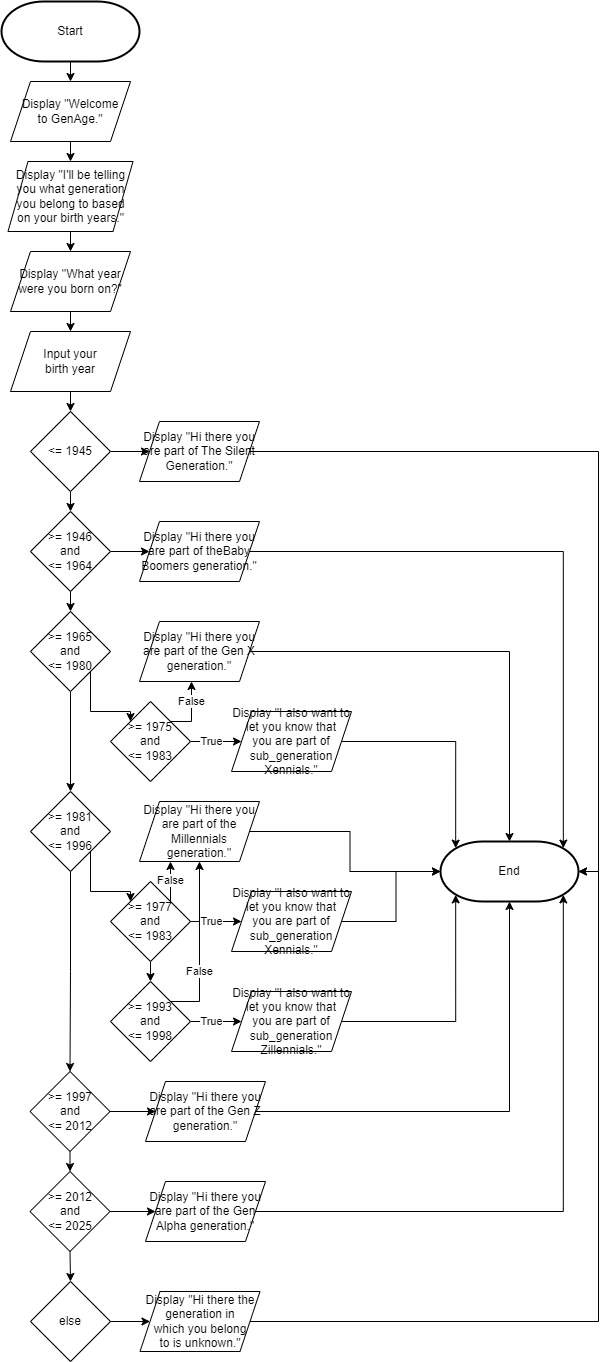

The diagram above was exported from draw.io. Its source (the exported page's mxGraphModel, read from the mxfile embedded in the PNG):
<mxGraphModel dx="1434" dy="738" grid="1" gridSize="10" guides="1" tooltips="1" connect="1" arrows="1" fold="1" page="1" pageScale="1" pageWidth="850" pageHeight="1100" math="0" shadow="0">
  <root>
    <mxCell id="0" />
    <mxCell id="1" parent="0" />
    <mxCell id="6rs21IfhDHlt4faAyoQU-5" style="edgeStyle=orthogonalEdgeStyle;rounded=0;orthogonalLoop=1;jettySize=auto;html=1;exitX=0.5;exitY=1;exitDx=0;exitDy=0;exitPerimeter=0;entryX=0.5;entryY=0;entryDx=0;entryDy=0;" parent="1" source="6rs21IfhDHlt4faAyoQU-2" target="6rs21IfhDHlt4faAyoQU-3" edge="1">
      <mxGeometry relative="1" as="geometry" />
    </mxCell>
    <mxCell id="6rs21IfhDHlt4faAyoQU-2" value="Start" style="strokeWidth=2;html=1;shape=mxgraph.flowchart.terminator;whiteSpace=wrap;" parent="1" vertex="1">
      <mxGeometry x="130" y="230" width="138" height="60" as="geometry" />
    </mxCell>
    <mxCell id="6rs21IfhDHlt4faAyoQU-6" style="edgeStyle=orthogonalEdgeStyle;rounded=0;orthogonalLoop=1;jettySize=auto;html=1;exitX=0.5;exitY=1;exitDx=0;exitDy=0;entryX=0.5;entryY=0;entryDx=0;entryDy=0;" parent="1" source="6rs21IfhDHlt4faAyoQU-3" target="6rs21IfhDHlt4faAyoQU-4" edge="1">
      <mxGeometry relative="1" as="geometry" />
    </mxCell>
    <mxCell id="6rs21IfhDHlt4faAyoQU-3" value="Display &quot;Welcome&lt;br&gt;to GenAge.&quot;" style="shape=parallelogram;perimeter=parallelogramPerimeter;whiteSpace=wrap;html=1;fixedSize=1;" parent="1" vertex="1">
      <mxGeometry x="139" y="310" width="120" height="60" as="geometry" />
    </mxCell>
    <mxCell id="6rs21IfhDHlt4faAyoQU-8" style="edgeStyle=orthogonalEdgeStyle;rounded=0;orthogonalLoop=1;jettySize=auto;html=1;exitX=0.5;exitY=1;exitDx=0;exitDy=0;entryX=0.5;entryY=0;entryDx=0;entryDy=0;" parent="1" source="6rs21IfhDHlt4faAyoQU-4" target="6rs21IfhDHlt4faAyoQU-7" edge="1">
      <mxGeometry relative="1" as="geometry" />
    </mxCell>
    <mxCell id="6rs21IfhDHlt4faAyoQU-4" value="Display &quot;I'll be telling you what generation you belong to based on your birth years.&quot;" style="shape=parallelogram;perimeter=parallelogramPerimeter;whiteSpace=wrap;html=1;fixedSize=1;" parent="1" vertex="1">
      <mxGeometry x="136.5" y="390" width="125" height="70" as="geometry" />
    </mxCell>
    <mxCell id="6rs21IfhDHlt4faAyoQU-10" style="edgeStyle=orthogonalEdgeStyle;rounded=0;orthogonalLoop=1;jettySize=auto;html=1;exitX=0.5;exitY=1;exitDx=0;exitDy=0;entryX=0.5;entryY=0;entryDx=0;entryDy=0;" parent="1" source="6rs21IfhDHlt4faAyoQU-7" target="6rs21IfhDHlt4faAyoQU-9" edge="1">
      <mxGeometry relative="1" as="geometry" />
    </mxCell>
    <mxCell id="6rs21IfhDHlt4faAyoQU-7" value="Display &quot;What year were you born on?&quot;" style="shape=parallelogram;perimeter=parallelogramPerimeter;whiteSpace=wrap;html=1;fixedSize=1;" parent="1" vertex="1">
      <mxGeometry x="139" y="480" width="120" height="60" as="geometry" />
    </mxCell>
    <mxCell id="6rs21IfhDHlt4faAyoQU-66" style="edgeStyle=orthogonalEdgeStyle;rounded=0;orthogonalLoop=1;jettySize=auto;html=1;exitX=0.5;exitY=1;exitDx=0;exitDy=0;entryX=0.5;entryY=0;entryDx=0;entryDy=0;" parent="1" source="6rs21IfhDHlt4faAyoQU-9" target="6rs21IfhDHlt4faAyoQU-65" edge="1">
      <mxGeometry relative="1" as="geometry" />
    </mxCell>
    <mxCell id="6rs21IfhDHlt4faAyoQU-9" value="Input your&lt;br&gt;birth year" style="shape=parallelogram;perimeter=parallelogramPerimeter;whiteSpace=wrap;html=1;fixedSize=1;" parent="1" vertex="1">
      <mxGeometry x="139" y="560" width="120" height="60" as="geometry" />
    </mxCell>
    <mxCell id="6rs21IfhDHlt4faAyoQU-16" value="Display &quot;Hi there you are part of The Silent&lt;br&gt;Generation.&quot;" style="shape=parallelogram;perimeter=parallelogramPerimeter;whiteSpace=wrap;html=1;fixedSize=1;" parent="1" vertex="1">
      <mxGeometry x="268" y="650" width="120" height="60" as="geometry" />
    </mxCell>
    <mxCell id="6rs21IfhDHlt4faAyoQU-17" value="Display &quot;Hi there you are part of theBaby Boomers generation.&quot;" style="shape=parallelogram;perimeter=parallelogramPerimeter;whiteSpace=wrap;html=1;fixedSize=1;" parent="1" vertex="1">
      <mxGeometry x="268" y="750" width="120" height="60" as="geometry" />
    </mxCell>
    <mxCell id="6rs21IfhDHlt4faAyoQU-24" value="Display &quot;Hi there you are part of the Gen X generation.&quot;" style="shape=parallelogram;perimeter=parallelogramPerimeter;whiteSpace=wrap;html=1;fixedSize=1;" parent="1" vertex="1">
      <mxGeometry x="268" y="850" width="120" height="60" as="geometry" />
    </mxCell>
    <mxCell id="6rs21IfhDHlt4faAyoQU-26" value="Display &quot;I also want to let you know that&lt;br&gt;you are part of sub_generation Zillennials.&quot;" style="shape=parallelogram;perimeter=parallelogramPerimeter;whiteSpace=wrap;html=1;fixedSize=1;" parent="1" vertex="1">
      <mxGeometry x="360" y="1220" width="120" height="60" as="geometry" />
    </mxCell>
    <mxCell id="6rs21IfhDHlt4faAyoQU-27" value="Display &quot;Hi there you are part of the Millennials&lt;br&gt;generation.&quot;" style="shape=parallelogram;perimeter=parallelogramPerimeter;whiteSpace=wrap;html=1;fixedSize=1;" parent="1" vertex="1">
      <mxGeometry x="268" y="1030" width="120" height="60" as="geometry" />
    </mxCell>
    <mxCell id="6rs21IfhDHlt4faAyoQU-28" value="Display &quot;I also want to let you know that&lt;br&gt;you are part of sub_generation Xennials.&quot;" style="shape=parallelogram;perimeter=parallelogramPerimeter;whiteSpace=wrap;html=1;fixedSize=1;" parent="1" vertex="1">
      <mxGeometry x="360" y="940" width="120" height="60" as="geometry" />
    </mxCell>
    <mxCell id="6rs21IfhDHlt4faAyoQU-34" value="Display &quot;Hi there you are part of the Gen Z&lt;br&gt;generation.&quot;" style="shape=parallelogram;perimeter=parallelogramPerimeter;whiteSpace=wrap;html=1;fixedSize=1;" parent="1" vertex="1">
      <mxGeometry x="274" y="1310" width="120" height="60" as="geometry" />
    </mxCell>
    <mxCell id="6rs21IfhDHlt4faAyoQU-35" value="Display &quot;Hi there you are part of the Gen Alpha generation.&quot;" style="shape=parallelogram;perimeter=parallelogramPerimeter;whiteSpace=wrap;html=1;fixedSize=1;" parent="1" vertex="1">
      <mxGeometry x="274" y="1410" width="120" height="60" as="geometry" />
    </mxCell>
    <mxCell id="6rs21IfhDHlt4faAyoQU-72" style="edgeStyle=orthogonalEdgeStyle;rounded=0;orthogonalLoop=1;jettySize=auto;html=1;exitX=0.5;exitY=1;exitDx=0;exitDy=0;entryX=0.5;entryY=0;entryDx=0;entryDy=0;" parent="1" source="6rs21IfhDHlt4faAyoQU-65" target="6rs21IfhDHlt4faAyoQU-67" edge="1">
      <mxGeometry relative="1" as="geometry" />
    </mxCell>
    <mxCell id="6rs21IfhDHlt4faAyoQU-77" style="edgeStyle=orthogonalEdgeStyle;rounded=0;orthogonalLoop=1;jettySize=auto;html=1;exitX=1;exitY=0.5;exitDx=0;exitDy=0;entryX=0;entryY=0.5;entryDx=0;entryDy=0;" parent="1" source="6rs21IfhDHlt4faAyoQU-65" target="6rs21IfhDHlt4faAyoQU-16" edge="1">
      <mxGeometry relative="1" as="geometry" />
    </mxCell>
    <mxCell id="6rs21IfhDHlt4faAyoQU-65" value="&amp;lt;= 1945" style="rhombus;whiteSpace=wrap;html=1;" parent="1" vertex="1">
      <mxGeometry x="159" y="640" width="80" height="80" as="geometry" />
    </mxCell>
    <mxCell id="6rs21IfhDHlt4faAyoQU-73" style="edgeStyle=orthogonalEdgeStyle;rounded=0;orthogonalLoop=1;jettySize=auto;html=1;exitX=0.5;exitY=1;exitDx=0;exitDy=0;entryX=0.5;entryY=0;entryDx=0;entryDy=0;" parent="1" source="6rs21IfhDHlt4faAyoQU-67" target="6rs21IfhDHlt4faAyoQU-68" edge="1">
      <mxGeometry relative="1" as="geometry" />
    </mxCell>
    <mxCell id="6rs21IfhDHlt4faAyoQU-78" style="edgeStyle=orthogonalEdgeStyle;rounded=0;orthogonalLoop=1;jettySize=auto;html=1;exitX=1;exitY=0.5;exitDx=0;exitDy=0;entryX=0;entryY=0.5;entryDx=0;entryDy=0;" parent="1" source="6rs21IfhDHlt4faAyoQU-67" target="6rs21IfhDHlt4faAyoQU-17" edge="1">
      <mxGeometry relative="1" as="geometry" />
    </mxCell>
    <mxCell id="6rs21IfhDHlt4faAyoQU-67" value="&amp;gt;= 1946&lt;br&gt;and&lt;br&gt;&amp;lt;= 1964" style="rhombus;whiteSpace=wrap;html=1;" parent="1" vertex="1">
      <mxGeometry x="159" y="740" width="80" height="80" as="geometry" />
    </mxCell>
    <mxCell id="9bBGM34KST4oJEX7zldf-2" style="edgeStyle=orthogonalEdgeStyle;rounded=0;orthogonalLoop=1;jettySize=auto;html=1;exitX=1;exitY=1;exitDx=0;exitDy=0;entryX=0;entryY=0;entryDx=0;entryDy=0;" parent="1" source="6rs21IfhDHlt4faAyoQU-68" target="6rs21IfhDHlt4faAyoQU-84" edge="1">
      <mxGeometry relative="1" as="geometry" />
    </mxCell>
    <mxCell id="9bBGM34KST4oJEX7zldf-4" style="edgeStyle=orthogonalEdgeStyle;rounded=0;orthogonalLoop=1;jettySize=auto;html=1;exitX=0.5;exitY=1;exitDx=0;exitDy=0;entryX=0.5;entryY=0;entryDx=0;entryDy=0;" parent="1" source="6rs21IfhDHlt4faAyoQU-68" target="6rs21IfhDHlt4faAyoQU-69" edge="1">
      <mxGeometry relative="1" as="geometry" />
    </mxCell>
    <mxCell id="6rs21IfhDHlt4faAyoQU-68" value="&amp;gt;= 1965&lt;br&gt;and&lt;br&gt;&amp;lt;= 1980" style="rhombus;whiteSpace=wrap;html=1;" parent="1" vertex="1">
      <mxGeometry x="159" y="840" width="80" height="80" as="geometry" />
    </mxCell>
    <mxCell id="9bBGM34KST4oJEX7zldf-7" style="edgeStyle=orthogonalEdgeStyle;rounded=0;orthogonalLoop=1;jettySize=auto;html=1;exitX=1;exitY=1;exitDx=0;exitDy=0;entryX=0;entryY=0;entryDx=0;entryDy=0;" parent="1" source="6rs21IfhDHlt4faAyoQU-69" target="9bBGM34KST4oJEX7zldf-6" edge="1">
      <mxGeometry relative="1" as="geometry" />
    </mxCell>
    <mxCell id="9bBGM34KST4oJEX7zldf-11" style="edgeStyle=orthogonalEdgeStyle;rounded=0;orthogonalLoop=1;jettySize=auto;html=1;exitX=0.5;exitY=1;exitDx=0;exitDy=0;entryX=0.5;entryY=0;entryDx=0;entryDy=0;" parent="1" source="6rs21IfhDHlt4faAyoQU-69" target="6rs21IfhDHlt4faAyoQU-70" edge="1">
      <mxGeometry relative="1" as="geometry" />
    </mxCell>
    <mxCell id="6rs21IfhDHlt4faAyoQU-69" value="&amp;gt;= 1981&lt;br&gt;and&lt;br&gt;&amp;lt;= 1996" style="rhombus;whiteSpace=wrap;html=1;" parent="1" vertex="1">
      <mxGeometry x="159" y="1020" width="80" height="80" as="geometry" />
    </mxCell>
    <mxCell id="6rs21IfhDHlt4faAyoQU-76" style="edgeStyle=orthogonalEdgeStyle;rounded=0;orthogonalLoop=1;jettySize=auto;html=1;exitX=0.5;exitY=1;exitDx=0;exitDy=0;entryX=0.5;entryY=0;entryDx=0;entryDy=0;" parent="1" source="6rs21IfhDHlt4faAyoQU-70" target="6rs21IfhDHlt4faAyoQU-71" edge="1">
      <mxGeometry relative="1" as="geometry" />
    </mxCell>
    <mxCell id="6rs21IfhDHlt4faAyoQU-82" style="edgeStyle=orthogonalEdgeStyle;rounded=0;orthogonalLoop=1;jettySize=auto;html=1;exitX=1;exitY=0.5;exitDx=0;exitDy=0;entryX=0;entryY=0.5;entryDx=0;entryDy=0;" parent="1" source="6rs21IfhDHlt4faAyoQU-70" target="6rs21IfhDHlt4faAyoQU-34" edge="1">
      <mxGeometry relative="1" as="geometry" />
    </mxCell>
    <mxCell id="6rs21IfhDHlt4faAyoQU-70" value="&amp;gt;= 1997&lt;br&gt;and&lt;br&gt;&amp;lt;= 2012" style="rhombus;whiteSpace=wrap;html=1;" parent="1" vertex="1">
      <mxGeometry x="158.5" y="1300" width="80" height="80" as="geometry" />
    </mxCell>
    <mxCell id="6rs21IfhDHlt4faAyoQU-83" style="edgeStyle=orthogonalEdgeStyle;rounded=0;orthogonalLoop=1;jettySize=auto;html=1;exitX=1;exitY=0.5;exitDx=0;exitDy=0;entryX=0;entryY=0.5;entryDx=0;entryDy=0;" parent="1" source="6rs21IfhDHlt4faAyoQU-71" target="6rs21IfhDHlt4faAyoQU-35" edge="1">
      <mxGeometry relative="1" as="geometry" />
    </mxCell>
    <mxCell id="kz7w0dBx56OjWgjcjmrd-1" style="edgeStyle=orthogonalEdgeStyle;rounded=0;orthogonalLoop=1;jettySize=auto;html=1;exitX=0.5;exitY=1;exitDx=0;exitDy=0;entryX=0.5;entryY=0;entryDx=0;entryDy=0;" parent="1" source="6rs21IfhDHlt4faAyoQU-71" target="6rs21IfhDHlt4faAyoQU-90" edge="1">
      <mxGeometry relative="1" as="geometry" />
    </mxCell>
    <mxCell id="6rs21IfhDHlt4faAyoQU-71" value="&amp;gt;= 2012&lt;br&gt;and&lt;br&gt;&amp;lt;= 2025" style="rhombus;whiteSpace=wrap;html=1;" parent="1" vertex="1">
      <mxGeometry x="158.5" y="1400" width="80" height="80" as="geometry" />
    </mxCell>
    <mxCell id="9bBGM34KST4oJEX7zldf-3" value="True" style="edgeStyle=orthogonalEdgeStyle;rounded=0;orthogonalLoop=1;jettySize=auto;html=1;exitX=1;exitY=0.5;exitDx=0;exitDy=0;entryX=0;entryY=0.5;entryDx=0;entryDy=0;" parent="1" source="6rs21IfhDHlt4faAyoQU-84" target="6rs21IfhDHlt4faAyoQU-28" edge="1">
      <mxGeometry x="-0.1765" relative="1" as="geometry">
        <mxPoint as="offset" />
      </mxGeometry>
    </mxCell>
    <mxCell id="AexT4AI0SMJJ1yqfJ4Qa-10" value="False" style="edgeStyle=orthogonalEdgeStyle;rounded=0;orthogonalLoop=1;jettySize=auto;html=1;exitX=1;exitY=0;exitDx=0;exitDy=0;" parent="1" source="6rs21IfhDHlt4faAyoQU-84" edge="1">
      <mxGeometry x="0.3443" relative="1" as="geometry">
        <mxPoint x="320" y="910" as="targetPoint" />
        <Array as="points">
          <mxPoint x="320" y="950" />
          <mxPoint x="320" y="910" />
        </Array>
        <mxPoint as="offset" />
      </mxGeometry>
    </mxCell>
    <mxCell id="6rs21IfhDHlt4faAyoQU-84" value="&amp;gt;= 1975&lt;br&gt;and&lt;br&gt;&amp;lt;= 1983" style="rhombus;whiteSpace=wrap;html=1;" parent="1" vertex="1">
      <mxGeometry x="239" y="930" width="80" height="80" as="geometry" />
    </mxCell>
    <mxCell id="9bBGM34KST4oJEX7zldf-10" value="True" style="edgeStyle=orthogonalEdgeStyle;rounded=0;orthogonalLoop=1;jettySize=auto;html=1;exitX=1;exitY=0.5;exitDx=0;exitDy=0;entryX=0;entryY=0.5;entryDx=0;entryDy=0;" parent="1" source="6rs21IfhDHlt4faAyoQU-86" target="6rs21IfhDHlt4faAyoQU-26" edge="1">
      <mxGeometry x="-0.1765" relative="1" as="geometry">
        <mxPoint as="offset" />
      </mxGeometry>
    </mxCell>
    <mxCell id="AexT4AI0SMJJ1yqfJ4Qa-12" value="False" style="edgeStyle=orthogonalEdgeStyle;rounded=0;orthogonalLoop=1;jettySize=auto;html=1;exitX=1;exitY=0;exitDx=0;exitDy=0;entryX=0.5;entryY=1;entryDx=0;entryDy=0;" parent="1" source="6rs21IfhDHlt4faAyoQU-86" target="6rs21IfhDHlt4faAyoQU-27" edge="1">
      <mxGeometry x="-0.3018" relative="1" as="geometry">
        <Array as="points">
          <mxPoint x="328" y="1230" />
        </Array>
        <mxPoint as="offset" />
      </mxGeometry>
    </mxCell>
    <mxCell id="6rs21IfhDHlt4faAyoQU-86" value="&amp;gt;= 1993&lt;br&gt;and&lt;br&gt;&amp;lt;= 1998" style="rhombus;whiteSpace=wrap;html=1;" parent="1" vertex="1">
      <mxGeometry x="239" y="1210" width="80" height="80" as="geometry" />
    </mxCell>
    <mxCell id="6rs21IfhDHlt4faAyoQU-93" style="edgeStyle=orthogonalEdgeStyle;rounded=0;orthogonalLoop=1;jettySize=auto;html=1;exitX=1;exitY=0.5;exitDx=0;exitDy=0;entryX=0;entryY=0.5;entryDx=0;entryDy=0;" parent="1" source="6rs21IfhDHlt4faAyoQU-90" target="6rs21IfhDHlt4faAyoQU-92" edge="1">
      <mxGeometry relative="1" as="geometry" />
    </mxCell>
    <mxCell id="6rs21IfhDHlt4faAyoQU-90" value="else" style="rhombus;whiteSpace=wrap;html=1;" parent="1" vertex="1">
      <mxGeometry x="159" y="1510" width="80" height="80" as="geometry" />
    </mxCell>
    <mxCell id="6rs21IfhDHlt4faAyoQU-92" value="Display &quot;Hi there the generation in&lt;br&gt;which you belong&lt;br&gt;to is unknown.&quot;" style="shape=parallelogram;perimeter=parallelogramPerimeter;whiteSpace=wrap;html=1;fixedSize=1;" parent="1" vertex="1">
      <mxGeometry x="268.5" y="1520" width="120" height="60" as="geometry" />
    </mxCell>
    <mxCell id="9bBGM34KST4oJEX7zldf-5" value="Display &quot;I also want to let you know that&lt;br&gt;you are part of sub_generation Xennials.&quot;" style="shape=parallelogram;perimeter=parallelogramPerimeter;whiteSpace=wrap;html=1;fixedSize=1;" parent="1" vertex="1">
      <mxGeometry x="360" y="1120" width="120" height="60" as="geometry" />
    </mxCell>
    <mxCell id="9bBGM34KST4oJEX7zldf-8" style="edgeStyle=orthogonalEdgeStyle;rounded=0;orthogonalLoop=1;jettySize=auto;html=1;exitX=0.5;exitY=1;exitDx=0;exitDy=0;entryX=0.5;entryY=0;entryDx=0;entryDy=0;" parent="1" source="9bBGM34KST4oJEX7zldf-6" target="6rs21IfhDHlt4faAyoQU-86" edge="1">
      <mxGeometry relative="1" as="geometry" />
    </mxCell>
    <mxCell id="9bBGM34KST4oJEX7zldf-9" value="True" style="edgeStyle=orthogonalEdgeStyle;rounded=0;orthogonalLoop=1;jettySize=auto;html=1;exitX=1;exitY=0.5;exitDx=0;exitDy=0;entryX=0;entryY=0.5;entryDx=0;entryDy=0;" parent="1" source="9bBGM34KST4oJEX7zldf-6" target="9bBGM34KST4oJEX7zldf-5" edge="1">
      <mxGeometry x="-0.1765" relative="1" as="geometry">
        <mxPoint as="offset" />
      </mxGeometry>
    </mxCell>
    <mxCell id="AexT4AI0SMJJ1yqfJ4Qa-13" value="False" style="edgeStyle=orthogonalEdgeStyle;rounded=0;orthogonalLoop=1;jettySize=auto;html=1;exitX=1;exitY=0;exitDx=0;exitDy=0;" parent="1" source="9bBGM34KST4oJEX7zldf-6" edge="1">
      <mxGeometry relative="1" as="geometry">
        <mxPoint x="298" y="1090" as="targetPoint" />
      </mxGeometry>
    </mxCell>
    <mxCell id="9bBGM34KST4oJEX7zldf-6" value="&amp;gt;= 1977&lt;br&gt;and&lt;br&gt;&amp;lt;= 1983" style="rhombus;whiteSpace=wrap;html=1;" parent="1" vertex="1">
      <mxGeometry x="239" y="1110" width="80" height="80" as="geometry" />
    </mxCell>
    <mxCell id="kz7w0dBx56OjWgjcjmrd-7" value="End" style="strokeWidth=2;html=1;shape=mxgraph.flowchart.terminator;whiteSpace=wrap;" parent="1" vertex="1">
      <mxGeometry x="569" y="1070" width="138" height="60" as="geometry" />
    </mxCell>
    <mxCell id="kz7w0dBx56OjWgjcjmrd-16" style="edgeStyle=orthogonalEdgeStyle;rounded=0;orthogonalLoop=1;jettySize=auto;html=1;exitX=1;exitY=0.5;exitDx=0;exitDy=0;entryX=0;entryY=0.5;entryDx=0;entryDy=0;entryPerimeter=0;" parent="1" source="6rs21IfhDHlt4faAyoQU-27" target="kz7w0dBx56OjWgjcjmrd-7" edge="1">
      <mxGeometry relative="1" as="geometry" />
    </mxCell>
    <mxCell id="AexT4AI0SMJJ1yqfJ4Qa-1" style="edgeStyle=orthogonalEdgeStyle;rounded=0;orthogonalLoop=1;jettySize=auto;html=1;exitX=1;exitY=0.5;exitDx=0;exitDy=0;entryX=0;entryY=0.5;entryDx=0;entryDy=0;entryPerimeter=0;" parent="1" source="9bBGM34KST4oJEX7zldf-5" target="kz7w0dBx56OjWgjcjmrd-7" edge="1">
      <mxGeometry relative="1" as="geometry" />
    </mxCell>
    <mxCell id="AexT4AI0SMJJ1yqfJ4Qa-2" style="edgeStyle=orthogonalEdgeStyle;rounded=0;orthogonalLoop=1;jettySize=auto;html=1;exitX=1;exitY=0.5;exitDx=0;exitDy=0;entryX=0.11;entryY=0.11;entryDx=0;entryDy=0;entryPerimeter=0;" parent="1" source="6rs21IfhDHlt4faAyoQU-28" target="kz7w0dBx56OjWgjcjmrd-7" edge="1">
      <mxGeometry relative="1" as="geometry" />
    </mxCell>
    <mxCell id="AexT4AI0SMJJ1yqfJ4Qa-3" style="edgeStyle=orthogonalEdgeStyle;rounded=0;orthogonalLoop=1;jettySize=auto;html=1;exitX=1;exitY=0.5;exitDx=0;exitDy=0;entryX=0.5;entryY=0;entryDx=0;entryDy=0;entryPerimeter=0;" parent="1" source="6rs21IfhDHlt4faAyoQU-24" target="kz7w0dBx56OjWgjcjmrd-7" edge="1">
      <mxGeometry relative="1" as="geometry" />
    </mxCell>
    <mxCell id="AexT4AI0SMJJ1yqfJ4Qa-4" style="edgeStyle=orthogonalEdgeStyle;rounded=0;orthogonalLoop=1;jettySize=auto;html=1;exitX=1;exitY=0.5;exitDx=0;exitDy=0;entryX=0.89;entryY=0.11;entryDx=0;entryDy=0;entryPerimeter=0;" parent="1" source="6rs21IfhDHlt4faAyoQU-17" target="kz7w0dBx56OjWgjcjmrd-7" edge="1">
      <mxGeometry relative="1" as="geometry" />
    </mxCell>
    <mxCell id="AexT4AI0SMJJ1yqfJ4Qa-5" style="edgeStyle=orthogonalEdgeStyle;rounded=0;orthogonalLoop=1;jettySize=auto;html=1;exitX=1;exitY=0.5;exitDx=0;exitDy=0;entryX=1;entryY=0.5;entryDx=0;entryDy=0;entryPerimeter=0;" parent="1" source="6rs21IfhDHlt4faAyoQU-16" target="kz7w0dBx56OjWgjcjmrd-7" edge="1">
      <mxGeometry relative="1" as="geometry" />
    </mxCell>
    <mxCell id="AexT4AI0SMJJ1yqfJ4Qa-6" style="edgeStyle=orthogonalEdgeStyle;rounded=0;orthogonalLoop=1;jettySize=auto;html=1;exitX=1;exitY=0.5;exitDx=0;exitDy=0;entryX=0.11;entryY=0.89;entryDx=0;entryDy=0;entryPerimeter=0;" parent="1" source="6rs21IfhDHlt4faAyoQU-26" target="kz7w0dBx56OjWgjcjmrd-7" edge="1">
      <mxGeometry relative="1" as="geometry" />
    </mxCell>
    <mxCell id="AexT4AI0SMJJ1yqfJ4Qa-7" style="edgeStyle=orthogonalEdgeStyle;rounded=0;orthogonalLoop=1;jettySize=auto;html=1;exitX=1;exitY=0.5;exitDx=0;exitDy=0;entryX=0.5;entryY=1;entryDx=0;entryDy=0;entryPerimeter=0;" parent="1" source="6rs21IfhDHlt4faAyoQU-34" target="kz7w0dBx56OjWgjcjmrd-7" edge="1">
      <mxGeometry relative="1" as="geometry" />
    </mxCell>
    <mxCell id="AexT4AI0SMJJ1yqfJ4Qa-8" style="edgeStyle=orthogonalEdgeStyle;rounded=0;orthogonalLoop=1;jettySize=auto;html=1;exitX=1;exitY=0.5;exitDx=0;exitDy=0;entryX=0.89;entryY=0.89;entryDx=0;entryDy=0;entryPerimeter=0;" parent="1" source="6rs21IfhDHlt4faAyoQU-35" target="kz7w0dBx56OjWgjcjmrd-7" edge="1">
      <mxGeometry relative="1" as="geometry" />
    </mxCell>
    <mxCell id="AexT4AI0SMJJ1yqfJ4Qa-9" style="edgeStyle=orthogonalEdgeStyle;rounded=0;orthogonalLoop=1;jettySize=auto;html=1;exitX=1;exitY=0.5;exitDx=0;exitDy=0;entryX=1;entryY=0.5;entryDx=0;entryDy=0;entryPerimeter=0;" parent="1" source="6rs21IfhDHlt4faAyoQU-92" target="kz7w0dBx56OjWgjcjmrd-7" edge="1">
      <mxGeometry relative="1" as="geometry" />
    </mxCell>
  </root>
</mxGraphModel>